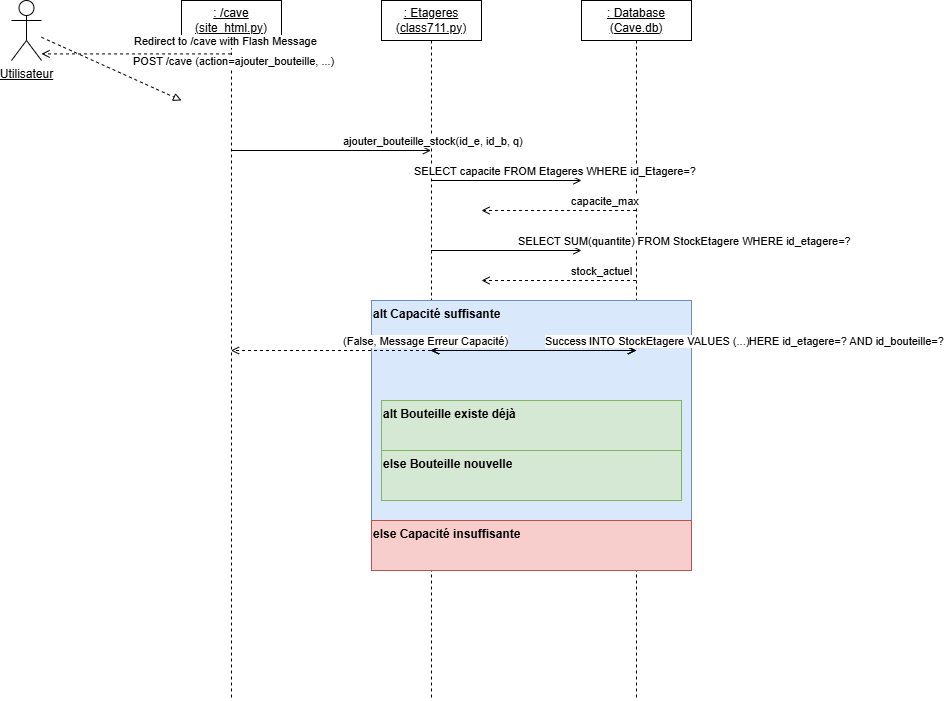

The diagram above was exported from draw.io. Its source (the exported page's mxGraphModel, read from the mxfile embedded in the PNG):
<mxGraphModel dx="2066" dy="1137" grid="1" gridSize="10" guides="1" tooltips="1" connect="1" arrows="1" fold="1" page="1" pageScale="1" pageWidth="827" pageHeight="1169" math="0" shadow="0" adaptiveColors="simple">
  <root>
    <mxCell id="0" />
    <mxCell id="1" parent="0" />
    <mxCell id="VPvS5EnB4Tnbol-jRG7G-64" value="&lt;u&gt;Utilisateur&lt;/u&gt;" style="shape=umlActor;verticalLabelPosition=bottom;verticalAlign=top;html=1;outlineConnect=0;" parent="1" vertex="1">
      <mxGeometry x="80" y="40" width="30" height="60" as="geometry" />
    </mxCell>
    <mxCell id="VPvS5EnB4Tnbol-jRG7G-65" value="&lt;u&gt;: /cave (site_html.py)&lt;/u&gt;" style="shape=umlLifeline;perimeter=lifelinePerimeter;whiteSpace=wrap;html=1;container=1;collapsible=0;recursiveResize=0;outlineConnect=0;" parent="1" vertex="1">
      <mxGeometry x="250" y="40" width="100" height="700" as="geometry" />
    </mxCell>
    <mxCell id="VPvS5EnB4Tnbol-jRG7G-66" value="&lt;u&gt;: Etageres (class711.py)&lt;/u&gt;" style="shape=umlLifeline;perimeter=lifelinePerimeter;whiteSpace=wrap;html=1;container=1;collapsible=0;recursiveResize=0;outlineConnect=0;" parent="1" vertex="1">
      <mxGeometry x="450" y="40" width="100" height="700" as="geometry" />
    </mxCell>
    <mxCell id="VPvS5EnB4Tnbol-jRG7G-67" value="&lt;u&gt;: Database (Cave.db)&lt;/u&gt;" style="shape=umlLifeline;perimeter=lifelinePerimeter;whiteSpace=wrap;html=1;container=1;collapsible=0;recursiveResize=0;outlineConnect=0;" parent="1" vertex="1">
      <mxGeometry x="650" y="40" width="110" height="700" as="geometry" />
    </mxCell>
    <mxCell id="VPvS5EnB4Tnbol-jRG7G-74" value="alt Capacité suffisante" style="html=1;align=left;verticalAlign=top;startSize=20;overflow=hidden;container=1;collapsible=0;recursiveResize=0;resizeParent=1;fontStyle=1;fillColor=#dae8fc;strokeColor=#6c8ebf;" parent="VPvS5EnB4Tnbol-jRG7G-67" vertex="1">
      <mxGeometry x="-210" y="300" width="320" height="220" as="geometry" />
    </mxCell>
    <mxCell id="VPvS5EnB4Tnbol-jRG7G-75" value="SELECT quantite FROM StockEtagere WHERE id_etagere=? AND id_bouteille=?" style="html=1;verticalAlign=bottom;endArrow=open;endFill=1;dashed=0;align=left;spacingLeft=10;" parent="VPvS5EnB4Tnbol-jRG7G-74" source="VPvS5EnB4Tnbol-jRG7G-66" target="VPvS5EnB4Tnbol-jRG7G-67" edge="1">
      <mxGeometry width="60" height="30" relative="1" as="geometry">
        <mxPoint x="60" y="40" as="sourcePoint" />
        <mxPoint x="210" y="40" as="targetPoint" />
      </mxGeometry>
    </mxCell>
    <mxCell id="VPvS5EnB4Tnbol-jRG7G-76" value="bouteille_existante" style="html=1;verticalAlign=bottom;endArrow=open;endFill=0;dashed=1;align=left;spacingLeft=10;" parent="VPvS5EnB4Tnbol-jRG7G-74" source="VPvS5EnB4Tnbol-jRG7G-67" target="VPvS5EnB4Tnbol-jRG7G-66" edge="1">
      <mxGeometry width="60" height="30" relative="1" as="geometry">
        <mxPoint x="210" y="70" as="sourcePoint" />
        <mxPoint x="110" y="70" as="targetPoint" />
      </mxGeometry>
    </mxCell>
    <mxCell id="VPvS5EnB4Tnbol-jRG7G-77" value="alt Bouteille existe déjà" style="html=1;align=left;verticalAlign=top;startSize=20;overflow=hidden;container=1;collapsible=0;recursiveResize=0;resizeParent=1;fontStyle=1;fillColor=#d5e8d4;strokeColor=#82b366;" parent="VPvS5EnB4Tnbol-jRG7G-74" vertex="1">
      <mxGeometry x="10" y="100" width="300" height="50" as="geometry" />
    </mxCell>
    <mxCell id="VPvS5EnB4Tnbol-jRG7G-78" value="UPDATE StockEtagere SET quantite=..." style="html=1;verticalAlign=bottom;endArrow=open;endFill=1;dashed=0;align=left;spacingLeft=10;" parent="VPvS5EnB4Tnbol-jRG7G-77" source="VPvS5EnB4Tnbol-jRG7G-66" target="VPvS5EnB4Tnbol-jRG7G-67" edge="1">
      <mxGeometry width="60" height="30" relative="1" as="geometry">
        <mxPoint x="50" y="30" as="sourcePoint" />
        <mxPoint x="200" y="30" as="targetPoint" />
      </mxGeometry>
    </mxCell>
    <mxCell id="VPvS5EnB4Tnbol-jRG7G-79" value="Success" style="html=1;verticalAlign=bottom;endArrow=open;endFill=0;dashed=1;align=left;spacingLeft=10;" parent="VPvS5EnB4Tnbol-jRG7G-77" source="VPvS5EnB4Tnbol-jRG7G-67" target="VPvS5EnB4Tnbol-jRG7G-66" edge="1">
      <mxGeometry width="60" height="30" relative="1" as="geometry">
        <mxPoint x="200" y="40" as="sourcePoint" />
        <mxPoint x="100" y="40" as="targetPoint" />
      </mxGeometry>
    </mxCell>
    <mxCell id="VPvS5EnB4Tnbol-jRG7G-80" value="else Bouteille nouvelle" style="html=1;align=left;verticalAlign=top;startSize=20;overflow=hidden;container=1;collapsible=0;recursiveResize=0;resizeParent=1;fontStyle=1;fillColor=#d5e8d4;strokeColor=#82b366;" parent="VPvS5EnB4Tnbol-jRG7G-74" vertex="1">
      <mxGeometry x="10" y="150" width="300" height="50" as="geometry" />
    </mxCell>
    <mxCell id="VPvS5EnB4Tnbol-jRG7G-81" value="INSERT INTO StockEtagere VALUES (...)" style="html=1;verticalAlign=bottom;endArrow=open;endFill=1;dashed=0;align=left;spacingLeft=10;" parent="VPvS5EnB4Tnbol-jRG7G-80" source="VPvS5EnB4Tnbol-jRG7G-66" target="VPvS5EnB4Tnbol-jRG7G-67" edge="1">
      <mxGeometry width="60" height="30" relative="1" as="geometry">
        <mxPoint x="50" y="30" as="sourcePoint" />
        <mxPoint x="200" y="30" as="targetPoint" />
      </mxGeometry>
    </mxCell>
    <mxCell id="VPvS5EnB4Tnbol-jRG7G-82" value="Success" style="html=1;verticalAlign=bottom;endArrow=open;endFill=0;dashed=1;align=left;spacingLeft=10;" parent="VPvS5EnB4Tnbol-jRG7G-80" source="VPvS5EnB4Tnbol-jRG7G-67" target="VPvS5EnB4Tnbol-jRG7G-66" edge="1">
      <mxGeometry width="60" height="30" relative="1" as="geometry">
        <mxPoint x="200" y="40" as="sourcePoint" />
        <mxPoint x="100" y="40" as="targetPoint" />
      </mxGeometry>
    </mxCell>
    <mxCell id="VPvS5EnB4Tnbol-jRG7G-83" value="else Capacité insuffisante" style="html=1;align=left;verticalAlign=top;startSize=20;overflow=hidden;container=1;collapsible=0;recursiveResize=0;resizeParent=1;fontStyle=1;fillColor=#f8cecc;strokeColor=#b85450;" parent="VPvS5EnB4Tnbol-jRG7G-67" vertex="1">
      <mxGeometry x="-210" y="520" width="320" height="50" as="geometry" />
    </mxCell>
    <mxCell id="VPvS5EnB4Tnbol-jRG7G-84" value="(False, Message Erreur Capacité)" style="html=1;verticalAlign=bottom;endArrow=open;endFill=0;dashed=1;align=left;spacingLeft=10;" parent="VPvS5EnB4Tnbol-jRG7G-83" source="VPvS5EnB4Tnbol-jRG7G-66" target="VPvS5EnB4Tnbol-jRG7G-65" edge="1">
      <mxGeometry width="60" height="30" relative="1" as="geometry">
        <mxPoint x="60" y="30" as="sourcePoint" />
        <mxPoint x="-90" y="30" as="targetPoint" />
      </mxGeometry>
    </mxCell>
    <mxCell id="VPvS5EnB4Tnbol-jRG7G-68" value="POST /cave (action=ajouter_bouteille, ...)" style="html=1;verticalAlign=bottom;endArrow=block;endFill=0;dashed=1;align=left;spacingLeft=10;" parent="1" source="VPvS5EnB4Tnbol-jRG7G-64" edge="1">
      <mxGeometry x="0.1273" y="3" width="60" height="30" relative="1" as="geometry">
        <mxPoint x="100" y="140" as="sourcePoint" />
        <mxPoint x="250" y="140" as="targetPoint" />
        <mxPoint x="-1" as="offset" />
      </mxGeometry>
    </mxCell>
    <mxCell id="VPvS5EnB4Tnbol-jRG7G-69" value="ajouter_bouteille_stock(id_e, id_b, q)" style="html=1;verticalAlign=bottom;endArrow=open;endFill=1;dashed=0;align=left;spacingLeft=10;" parent="1" edge="1" target="VPvS5EnB4Tnbol-jRG7G-66">
      <mxGeometry width="60" height="30" relative="1" as="geometry">
        <mxPoint x="299.5" y="190" as="sourcePoint" />
        <mxPoint x="450" y="190" as="targetPoint" />
      </mxGeometry>
    </mxCell>
    <mxCell id="VPvS5EnB4Tnbol-jRG7G-70" value="SELECT capacite FROM Etageres WHERE id_Etagere=?" style="html=1;verticalAlign=bottom;endArrow=open;endFill=1;dashed=0;align=left;spacingLeft=10;" parent="1" source="VPvS5EnB4Tnbol-jRG7G-66" edge="1">
      <mxGeometry x="-1" y="-29" width="60" height="30" relative="1" as="geometry">
        <mxPoint x="500" y="220" as="sourcePoint" />
        <mxPoint x="650" y="220" as="targetPoint" />
        <mxPoint x="-29" y="-29" as="offset" />
      </mxGeometry>
    </mxCell>
    <mxCell id="VPvS5EnB4Tnbol-jRG7G-71" value="capacite_max" style="html=1;verticalAlign=bottom;endArrow=open;endFill=0;dashed=1;align=left;spacingLeft=10;" parent="1" source="VPvS5EnB4Tnbol-jRG7G-67" edge="1">
      <mxGeometry width="60" height="30" relative="1" as="geometry">
        <mxPoint x="650" y="250" as="sourcePoint" />
        <mxPoint x="550" y="250" as="targetPoint" />
      </mxGeometry>
    </mxCell>
    <mxCell id="VPvS5EnB4Tnbol-jRG7G-72" value="SELECT SUM(quantite) FROM StockEtagere WHERE id_etagere=?" style="html=1;verticalAlign=bottom;endArrow=open;endFill=1;dashed=0;align=left;spacingLeft=10;" parent="1" source="VPvS5EnB4Tnbol-jRG7G-66" edge="1">
      <mxGeometry width="60" height="30" relative="1" as="geometry">
        <mxPoint x="500" y="290" as="sourcePoint" />
        <mxPoint x="650" y="290" as="targetPoint" />
      </mxGeometry>
    </mxCell>
    <mxCell id="VPvS5EnB4Tnbol-jRG7G-73" value="stock_actuel" style="html=1;verticalAlign=bottom;endArrow=open;endFill=0;dashed=1;align=left;spacingLeft=10;" parent="1" source="VPvS5EnB4Tnbol-jRG7G-67" edge="1">
      <mxGeometry width="60" height="30" relative="1" as="geometry">
        <mxPoint x="650" y="320" as="sourcePoint" />
        <mxPoint x="550" y="320" as="targetPoint" />
      </mxGeometry>
    </mxCell>
    <mxCell id="VPvS5EnB4Tnbol-jRG7G-85" value="Redirect to /cave with Flash Message" style="html=1;verticalAlign=bottom;endArrow=open;endFill=0;dashed=1;align=left;spacingLeft=10;" parent="1" source="VPvS5EnB4Tnbol-jRG7G-65" target="VPvS5EnB4Tnbol-jRG7G-64" edge="1">
      <mxGeometry x="0.1557" y="-3" width="60" height="30" relative="1" as="geometry">
        <mxPoint x="300" y="660" as="sourcePoint" />
        <mxPoint x="100" y="660" as="targetPoint" />
        <mxPoint x="1" as="offset" />
      </mxGeometry>
    </mxCell>
  </root>
</mxGraphModel>